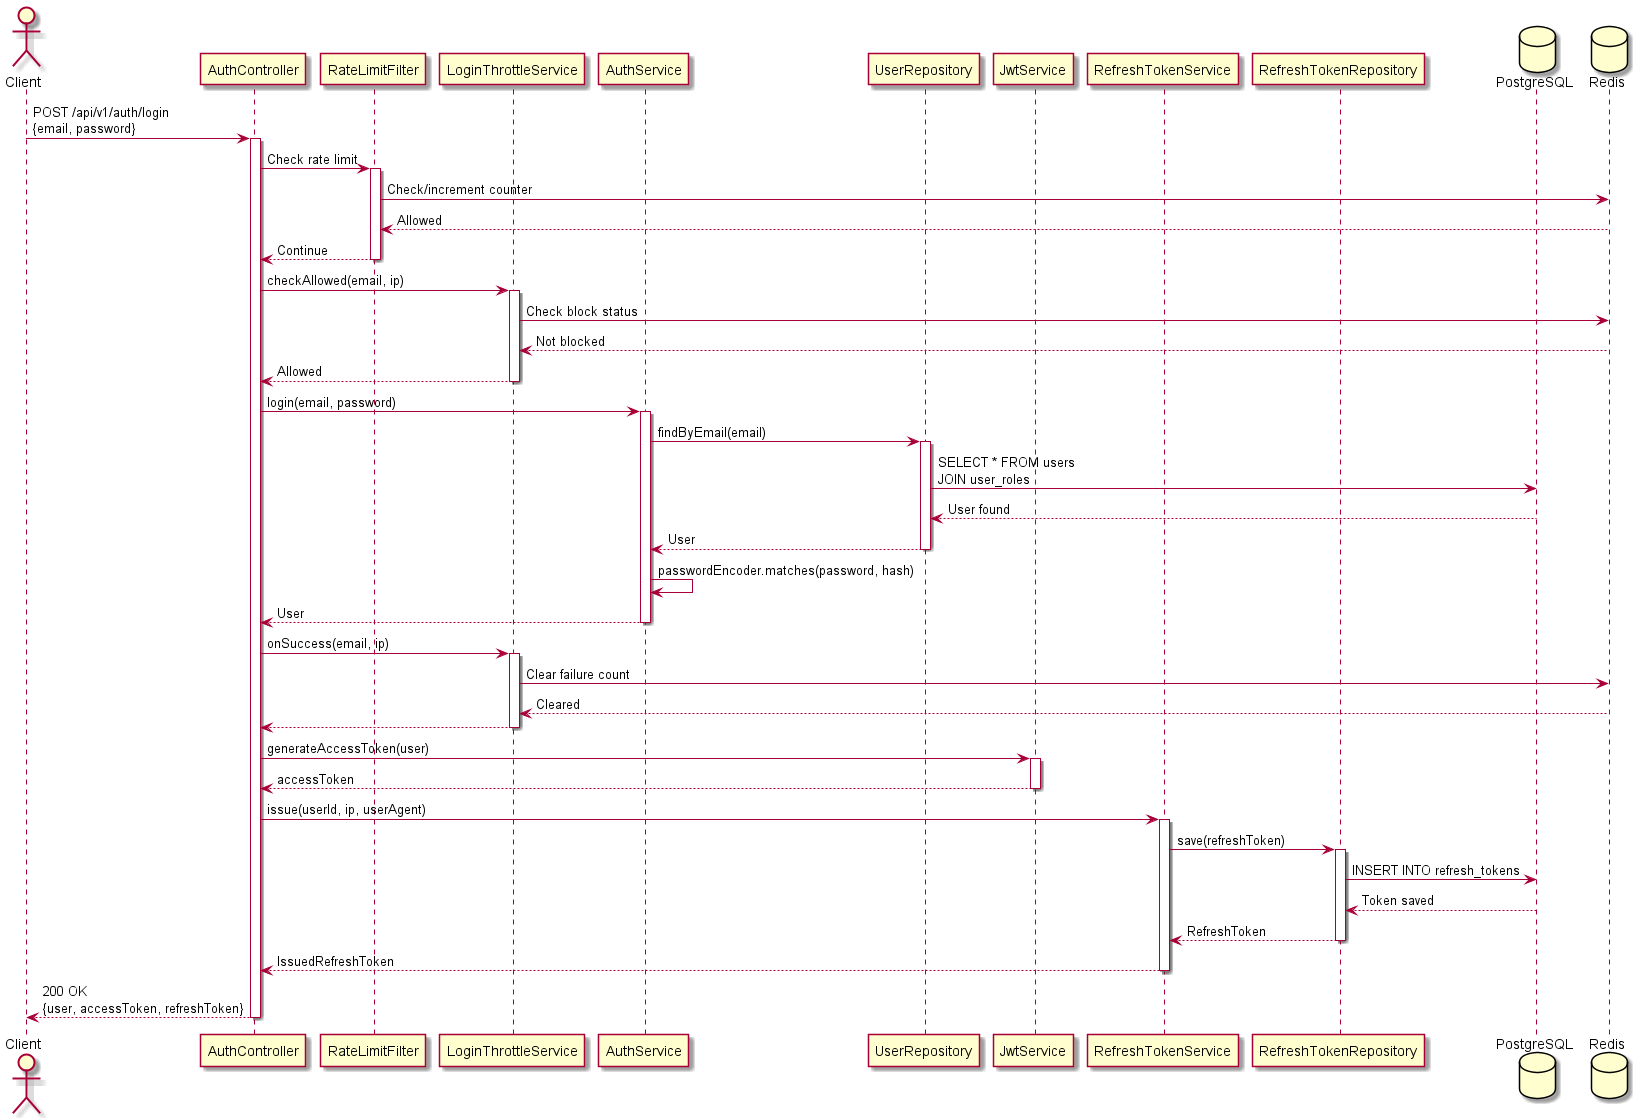

The diagram above was rendered by PlantUML. Its source (embedded in the PNG):
@startuml AUTH_LOGIN_HAPPY
actor Client
participant "AuthController" as AC
participant "RateLimitFilter" as RLF
participant "LoginThrottleService" as LTS
participant "AuthService" as AS
participant "UserRepository" as UR
participant "JwtService" as JWT
participant "RefreshTokenService" as RTS
participant "RefreshTokenRepository" as RTR
database PostgreSQL as DB
database Redis as REDIS

Client -> AC: POST /api/v1/auth/login\n{email, password}
activate AC
AC -> RLF: Check rate limit
activate RLF
RLF -> REDIS: Check/increment counter
REDIS --> RLF: Allowed
RLF --> AC: Continue
deactivate RLF

AC -> LTS: checkAllowed(email, ip)
activate LTS
LTS -> REDIS: Check block status
REDIS --> LTS: Not blocked
LTS --> AC: Allowed
deactivate LTS

AC -> AS: login(email, password)
activate AS
AS -> UR: findByEmail(email)
activate UR
UR -> DB: SELECT * FROM users\nJOIN user_roles
DB --> UR: User found
UR --> AS: User
deactivate UR

AS -> AS: passwordEncoder.matches(password, hash)
AS --> AC: User
deactivate AS

AC -> LTS: onSuccess(email, ip)
activate LTS
LTS -> REDIS: Clear failure count
REDIS --> LTS: Cleared
LTS --> AC
deactivate LTS

AC -> JWT: generateAccessToken(user)
activate JWT
JWT --> AC: accessToken
deactivate JWT

AC -> RTS: issue(userId, ip, userAgent)
activate RTS
RTS -> RTR: save(refreshToken)
activate RTR
RTR -> DB: INSERT INTO refresh_tokens
DB --> RTR: Token saved
RTR --> RTS: RefreshToken
deactivate RTR
RTS --> AC: IssuedRefreshToken
deactivate RTS

AC --> Client: 200 OK\n{user, accessToken, refreshToken}
deactivate AC
@enduml